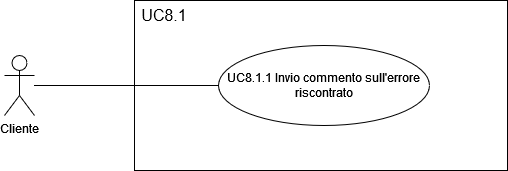

The diagram above was exported from draw.io. Its source (the exported page's mxGraphModel, read from the mxfile embedded in the PNG):
<mxGraphModel dx="1112" dy="1203" grid="0" gridSize="10" guides="1" tooltips="1" connect="1" arrows="1" fold="1" page="0" pageScale="1" pageWidth="827" pageHeight="1169" math="0" shadow="0">
  <root>
    <mxCell id="0" />
    <mxCell id="1" parent="0" />
    <mxCell id="kozC5uW-xM_ioyryC_A_-1" value="" style="rounded=0;whiteSpace=wrap;html=1;" vertex="1" parent="1">
      <mxGeometry x="8" y="-84" width="373" height="170" as="geometry" />
    </mxCell>
    <mxCell id="kozC5uW-xM_ioyryC_A_-2" value="UC8.1" style="text;html=1;align=center;verticalAlign=middle;whiteSpace=wrap;rounded=0;fontSize=16;" vertex="1" parent="1">
      <mxGeometry x="8" y="-84" width="60" height="30" as="geometry" />
    </mxCell>
    <mxCell id="kozC5uW-xM_ioyryC_A_-4" value="UC8.1.1 Invio commento sull'errore riscontrato" style="ellipse;whiteSpace=wrap;html=1;" vertex="1" parent="1">
      <mxGeometry x="92" y="-39" width="211" height="80" as="geometry" />
    </mxCell>
    <mxCell id="kozC5uW-xM_ioyryC_A_-5" value="Cliente" style="shape=umlActor;verticalLabelPosition=bottom;verticalAlign=top;html=1;outlineConnect=0;" vertex="1" parent="1">
      <mxGeometry x="-122" y="-29" width="30" height="60" as="geometry" />
    </mxCell>
    <mxCell id="kozC5uW-xM_ioyryC_A_-6" value="" style="endArrow=none;html=1;rounded=0;fontSize=12;startSize=8;endSize=8;curved=1;entryX=0;entryY=0.5;entryDx=0;entryDy=0;" edge="1" parent="1" source="kozC5uW-xM_ioyryC_A_-5" target="kozC5uW-xM_ioyryC_A_-4">
      <mxGeometry width="50" height="50" relative="1" as="geometry">
        <mxPoint x="139" y="225" as="sourcePoint" />
        <mxPoint x="189" y="175" as="targetPoint" />
      </mxGeometry>
    </mxCell>
  </root>
</mxGraphModel>